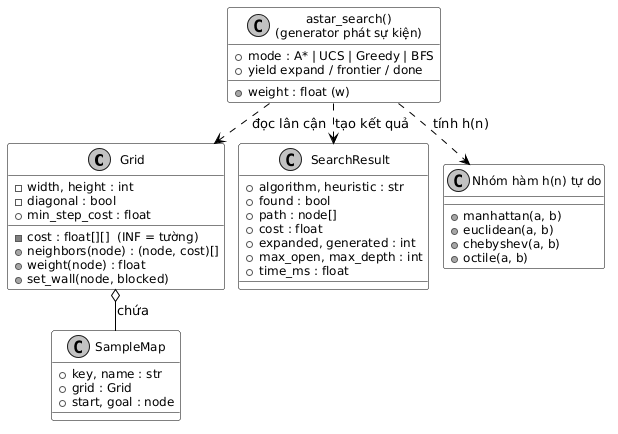

The diagram above was rendered by PlantUML. Its source (embedded in the PNG):
@startuml hinh_3_2_so_do_lop
' Sơ đồ lớp lõi của thư viện astar — chỉ thang độ xám
skinparam monochrome true
skinparam shadowing false
skinparam defaultFontName "DejaVu Sans"
skinparam class {
  BackgroundColor White
  BorderColor Black
  ArrowColor Black
  FontSize 12
  AttributeFontSize 12
}
skinparam nodesep 14
skinparam ranksep 24

class Grid {
  - width, height : int
  - cost : float[][]  (INF = tường)
  - diagonal : bool
  + neighbors(node) : (node, cost)[]
  + weight(node) : float
  + set_wall(node, blocked)
  + min_step_cost : float
}

class SearchResult {
  + algorithm, heuristic : str
  + found : bool
  + path : node[]
  + cost : float
  + expanded, generated : int
  + max_open, max_depth : int
  + time_ms : float
}

class SampleMap {
  + key, name : str
  + grid : Grid
  + start, goal : node
}

class "Nhóm hàm h(n) tự do" as HFunc {
  + manhattan(a, b)
  + euclidean(a, b)
  + chebyshev(a, b)
  + octile(a, b)
}

class "astar_search()\n(generator phát sự kiện)" as ENGINE {
  + mode : A* | UCS | Greedy | BFS
  + weight : float (w)
  + yield expand / frontier / done
}

Grid o-- SampleMap : chứa
ENGINE ..> Grid : đọc lân cận
ENGINE ..> HFunc : tính h(n)
ENGINE ..> SearchResult : tạo kết quả
@enduml